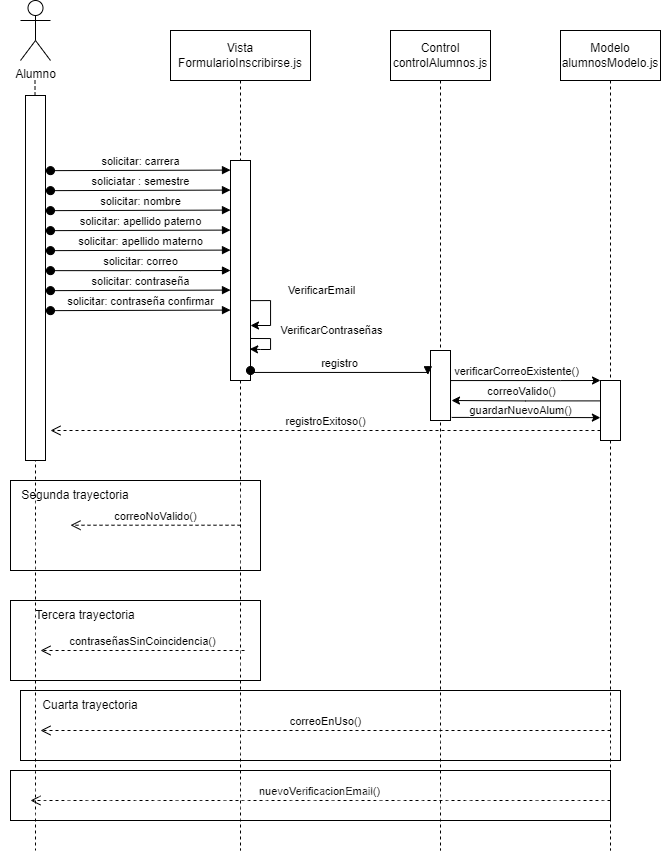

The diagram above was exported from draw.io. Its source (the exported page's mxGraphModel, read from the mxfile embedded in the PNG):
<mxGraphModel dx="1235" dy="731" grid="1" gridSize="10" guides="1" tooltips="1" connect="1" arrows="1" fold="1" page="1" pageScale="1" pageWidth="850" pageHeight="1100" math="0" shadow="0">
  <root>
    <mxCell id="0" />
    <mxCell id="1" parent="0" />
    <mxCell id="S2r8NiHN5n9TqfBeE-ZX-7" value="Vista&lt;br&gt;FormularioInscribirse.js" style="shape=umlLifeline;perimeter=lifelinePerimeter;whiteSpace=wrap;html=1;container=0;dropTarget=0;collapsible=0;recursiveResize=0;outlineConnect=0;portConstraint=eastwest;newEdgeStyle={&quot;edgeStyle&quot;:&quot;elbowEdgeStyle&quot;,&quot;elbow&quot;:&quot;vertical&quot;,&quot;curved&quot;:0,&quot;rounded&quot;:0};size=50;" vertex="1" parent="1">
      <mxGeometry x="230" y="100" width="140" height="820" as="geometry" />
    </mxCell>
    <mxCell id="S2r8NiHN5n9TqfBeE-ZX-8" value="Control&lt;br&gt;controlAlumnos.js" style="shape=umlLifeline;perimeter=lifelinePerimeter;whiteSpace=wrap;html=1;container=0;dropTarget=0;collapsible=0;recursiveResize=0;outlineConnect=0;portConstraint=eastwest;newEdgeStyle={&quot;edgeStyle&quot;:&quot;elbowEdgeStyle&quot;,&quot;elbow&quot;:&quot;vertical&quot;,&quot;curved&quot;:0,&quot;rounded&quot;:0};size=50;" vertex="1" parent="1">
      <mxGeometry x="450" y="100" width="100" height="820" as="geometry" />
    </mxCell>
    <mxCell id="S2r8NiHN5n9TqfBeE-ZX-9" value="Modelo&lt;div&gt;alumnosModelo.js&lt;/div&gt;" style="shape=umlLifeline;perimeter=lifelinePerimeter;whiteSpace=wrap;html=1;container=0;dropTarget=0;collapsible=0;recursiveResize=0;outlineConnect=0;portConstraint=eastwest;newEdgeStyle={&quot;edgeStyle&quot;:&quot;elbowEdgeStyle&quot;,&quot;elbow&quot;:&quot;vertical&quot;,&quot;curved&quot;:0,&quot;rounded&quot;:0};size=50;" vertex="1" parent="1">
      <mxGeometry x="620" y="100" width="100" height="820" as="geometry" />
    </mxCell>
    <mxCell id="S2r8NiHN5n9TqfBeE-ZX-16" value="" style="group" vertex="1" connectable="0" parent="1">
      <mxGeometry x="80" y="70" width="430" height="590" as="geometry" />
    </mxCell>
    <mxCell id="S2r8NiHN5n9TqfBeE-ZX-11" style="edgeStyle=orthogonalEdgeStyle;rounded=0;orthogonalLoop=1;jettySize=auto;html=1;dashed=1;endArrow=none;endFill=0;" edge="1" parent="S2r8NiHN5n9TqfBeE-ZX-16">
      <mxGeometry relative="1" as="geometry">
        <mxPoint x="15" y="850" as="targetPoint" />
        <mxPoint x="14.5" y="80" as="sourcePoint" />
      </mxGeometry>
    </mxCell>
    <mxCell id="S2r8NiHN5n9TqfBeE-ZX-10" value="Alumno" style="shape=umlActor;verticalLabelPosition=bottom;verticalAlign=top;html=1;outlineConnect=0;" vertex="1" parent="S2r8NiHN5n9TqfBeE-ZX-16">
      <mxGeometry width="30" height="60" as="geometry" />
    </mxCell>
    <mxCell id="S2r8NiHN5n9TqfBeE-ZX-19" value="" style="rounded=0;whiteSpace=wrap;html=1;" vertex="1" parent="S2r8NiHN5n9TqfBeE-ZX-16">
      <mxGeometry x="5" y="95" width="20" height="365" as="geometry" />
    </mxCell>
    <mxCell id="S2r8NiHN5n9TqfBeE-ZX-68" value="" style="rounded=0;whiteSpace=wrap;html=1;fillStyle=cross-hatch;align=left;" vertex="1" parent="S2r8NiHN5n9TqfBeE-ZX-16">
      <mxGeometry x="-10" y="480" width="250" height="90" as="geometry" />
    </mxCell>
    <mxCell id="S2r8NiHN5n9TqfBeE-ZX-70" value="Segunda trayectoria" style="text;html=1;align=center;verticalAlign=middle;whiteSpace=wrap;rounded=0;" vertex="1" parent="S2r8NiHN5n9TqfBeE-ZX-16">
      <mxGeometry x="-10" y="480" width="130" height="30" as="geometry" />
    </mxCell>
    <mxCell id="S2r8NiHN5n9TqfBeE-ZX-69" value="correoNoValido()" style="html=1;verticalAlign=bottom;endArrow=open;dashed=1;endSize=8;edgeStyle=elbowEdgeStyle;elbow=vertical;curved=0;rounded=0;" edge="1" parent="S2r8NiHN5n9TqfBeE-ZX-16">
      <mxGeometry relative="1" as="geometry">
        <mxPoint x="50" y="524.71" as="targetPoint" />
        <Array as="points">
          <mxPoint x="145" y="524.71" />
        </Array>
        <mxPoint x="220" y="524.71" as="sourcePoint" />
      </mxGeometry>
    </mxCell>
    <mxCell id="S2r8NiHN5n9TqfBeE-ZX-33" value="" style="rounded=0;whiteSpace=wrap;html=1;" vertex="1" parent="1">
      <mxGeometry x="290" y="230" width="20" height="220" as="geometry" />
    </mxCell>
    <mxCell id="S2r8NiHN5n9TqfBeE-ZX-56" style="edgeStyle=orthogonalEdgeStyle;rounded=0;orthogonalLoop=1;jettySize=auto;html=1;exitX=1;exitY=0.5;exitDx=0;exitDy=0;entryX=0;entryY=0;entryDx=0;entryDy=0;" edge="1" parent="1" source="S2r8NiHN5n9TqfBeE-ZX-43" target="S2r8NiHN5n9TqfBeE-ZX-54">
      <mxGeometry relative="1" as="geometry">
        <Array as="points">
          <mxPoint x="620" y="450" />
          <mxPoint x="620" y="450" />
        </Array>
      </mxGeometry>
    </mxCell>
    <mxCell id="S2r8NiHN5n9TqfBeE-ZX-57" value="verificarCorreoExistente()" style="edgeLabel;html=1;align=center;verticalAlign=middle;resizable=0;points=[];" vertex="1" connectable="0" parent="S2r8NiHN5n9TqfBeE-ZX-56">
      <mxGeometry x="-0.6589" relative="1" as="geometry">
        <mxPoint x="44" y="-10" as="offset" />
      </mxGeometry>
    </mxCell>
    <mxCell id="S2r8NiHN5n9TqfBeE-ZX-64" style="edgeStyle=orthogonalEdgeStyle;rounded=0;orthogonalLoop=1;jettySize=auto;html=1;exitX=1.058;exitY=0.956;exitDx=0;exitDy=0;entryX=-0.007;entryY=0.619;entryDx=0;entryDy=0;exitPerimeter=0;entryPerimeter=0;" edge="1" parent="1" source="S2r8NiHN5n9TqfBeE-ZX-43" target="S2r8NiHN5n9TqfBeE-ZX-54">
      <mxGeometry relative="1" as="geometry">
        <Array as="points">
          <mxPoint x="585" y="487" />
        </Array>
      </mxGeometry>
    </mxCell>
    <mxCell id="S2r8NiHN5n9TqfBeE-ZX-65" value="guardarNuevoAlum()" style="edgeLabel;html=1;align=center;verticalAlign=middle;resizable=0;points=[];" vertex="1" connectable="0" parent="S2r8NiHN5n9TqfBeE-ZX-64">
      <mxGeometry x="-0.1465" y="1" relative="1" as="geometry">
        <mxPoint x="5" y="-6" as="offset" />
      </mxGeometry>
    </mxCell>
    <mxCell id="S2r8NiHN5n9TqfBeE-ZX-43" value="" style="rounded=0;whiteSpace=wrap;html=1;" vertex="1" parent="1">
      <mxGeometry x="490" y="420" width="20" height="70" as="geometry" />
    </mxCell>
    <mxCell id="S2r8NiHN5n9TqfBeE-ZX-21" value="solicitar: carrera" style="html=1;verticalAlign=bottom;startArrow=oval;endArrow=block;startSize=8;edgeStyle=elbowEdgeStyle;elbow=vertical;curved=0;rounded=0;" edge="1" parent="1" target="S2r8NiHN5n9TqfBeE-ZX-33">
      <mxGeometry relative="1" as="geometry">
        <mxPoint x="110" y="240.14" as="sourcePoint" />
        <mxPoint x="260" y="240.14" as="targetPoint" />
      </mxGeometry>
    </mxCell>
    <mxCell id="S2r8NiHN5n9TqfBeE-ZX-22" value="soliciatar : semestre" style="html=1;verticalAlign=bottom;startArrow=oval;endArrow=block;startSize=8;edgeStyle=elbowEdgeStyle;elbow=vertical;curved=0;rounded=0;entryX=0;entryY=0.136;entryDx=0;entryDy=0;entryPerimeter=0;" edge="1" parent="1" target="S2r8NiHN5n9TqfBeE-ZX-33">
      <mxGeometry relative="1" as="geometry">
        <mxPoint x="110" y="260.14" as="sourcePoint" />
        <mxPoint x="260" y="260.14" as="targetPoint" />
      </mxGeometry>
    </mxCell>
    <mxCell id="S2r8NiHN5n9TqfBeE-ZX-23" value="solicitar: nombre" style="html=1;verticalAlign=bottom;startArrow=oval;endArrow=block;startSize=8;edgeStyle=elbowEdgeStyle;elbow=vertical;curved=0;rounded=0;entryX=0;entryY=0.227;entryDx=0;entryDy=0;entryPerimeter=0;" edge="1" parent="1" target="S2r8NiHN5n9TqfBeE-ZX-33">
      <mxGeometry relative="1" as="geometry">
        <mxPoint x="110" y="280.14" as="sourcePoint" />
        <mxPoint x="260" y="280.14" as="targetPoint" />
      </mxGeometry>
    </mxCell>
    <mxCell id="S2r8NiHN5n9TqfBeE-ZX-24" value="solicitar: apellido paterno" style="html=1;verticalAlign=bottom;startArrow=oval;endArrow=block;startSize=8;edgeStyle=elbowEdgeStyle;elbow=vertical;curved=0;rounded=0;" edge="1" parent="1" target="S2r8NiHN5n9TqfBeE-ZX-33">
      <mxGeometry relative="1" as="geometry">
        <mxPoint x="110" y="300.14" as="sourcePoint" />
        <mxPoint x="260" y="300.14" as="targetPoint" />
      </mxGeometry>
    </mxCell>
    <mxCell id="S2r8NiHN5n9TqfBeE-ZX-25" value="solicitar: apellido materno" style="html=1;verticalAlign=bottom;startArrow=oval;endArrow=block;startSize=8;edgeStyle=elbowEdgeStyle;elbow=vertical;curved=0;rounded=0;" edge="1" parent="1" target="S2r8NiHN5n9TqfBeE-ZX-33">
      <mxGeometry relative="1" as="geometry">
        <mxPoint x="110" y="320.14" as="sourcePoint" />
        <mxPoint x="260" y="320.14" as="targetPoint" />
      </mxGeometry>
    </mxCell>
    <mxCell id="S2r8NiHN5n9TqfBeE-ZX-26" value="solicitar: correo" style="html=1;verticalAlign=bottom;startArrow=oval;endArrow=block;startSize=8;edgeStyle=elbowEdgeStyle;elbow=horizontal;curved=0;rounded=0;entryX=0;entryY=0.5;entryDx=0;entryDy=0;" edge="1" parent="1" target="S2r8NiHN5n9TqfBeE-ZX-33">
      <mxGeometry relative="1" as="geometry">
        <mxPoint x="110" y="340.14" as="sourcePoint" />
        <mxPoint x="260" y="340.14" as="targetPoint" />
      </mxGeometry>
    </mxCell>
    <mxCell id="S2r8NiHN5n9TqfBeE-ZX-27" value="solicitar: contraseña" style="html=1;verticalAlign=bottom;startArrow=oval;endArrow=block;startSize=8;edgeStyle=elbowEdgeStyle;elbow=vertical;curved=0;rounded=0;" edge="1" parent="1" target="S2r8NiHN5n9TqfBeE-ZX-33">
      <mxGeometry relative="1" as="geometry">
        <mxPoint x="110" y="360.14" as="sourcePoint" />
        <mxPoint x="260" y="360.14" as="targetPoint" />
      </mxGeometry>
    </mxCell>
    <mxCell id="S2r8NiHN5n9TqfBeE-ZX-28" value="solicitar: contraseña confirmar" style="html=1;verticalAlign=bottom;startArrow=oval;endArrow=block;startSize=8;edgeStyle=elbowEdgeStyle;elbow=vertical;curved=0;rounded=0;entryX=0;entryY=0.682;entryDx=0;entryDy=0;entryPerimeter=0;" edge="1" parent="1" target="S2r8NiHN5n9TqfBeE-ZX-33">
      <mxGeometry relative="1" as="geometry">
        <mxPoint x="110" y="380.14" as="sourcePoint" />
        <mxPoint x="260" y="380.14" as="targetPoint" />
      </mxGeometry>
    </mxCell>
    <mxCell id="S2r8NiHN5n9TqfBeE-ZX-47" style="edgeStyle=orthogonalEdgeStyle;rounded=0;orthogonalLoop=1;jettySize=auto;html=1;entryX=1;entryY=0.75;entryDx=0;entryDy=0;exitX=1.009;exitY=0.637;exitDx=0;exitDy=0;exitPerimeter=0;" edge="1" parent="1" source="S2r8NiHN5n9TqfBeE-ZX-33" target="S2r8NiHN5n9TqfBeE-ZX-33">
      <mxGeometry relative="1" as="geometry">
        <Array as="points">
          <mxPoint x="330" y="370" />
          <mxPoint x="330" y="395" />
        </Array>
      </mxGeometry>
    </mxCell>
    <mxCell id="S2r8NiHN5n9TqfBeE-ZX-48" value="VerificarEmail" style="edgeLabel;html=1;align=center;verticalAlign=middle;resizable=0;points=[];" vertex="1" connectable="0" parent="S2r8NiHN5n9TqfBeE-ZX-47">
      <mxGeometry x="-0.0504" y="1" relative="1" as="geometry">
        <mxPoint x="49" y="-21" as="offset" />
      </mxGeometry>
    </mxCell>
    <mxCell id="S2r8NiHN5n9TqfBeE-ZX-49" style="edgeStyle=orthogonalEdgeStyle;rounded=0;orthogonalLoop=1;jettySize=auto;html=1;entryX=0.956;entryY=0.857;entryDx=0;entryDy=0;entryPerimeter=0;exitX=1.011;exitY=0.809;exitDx=0;exitDy=0;exitPerimeter=0;" edge="1" parent="1" source="S2r8NiHN5n9TqfBeE-ZX-33" target="S2r8NiHN5n9TqfBeE-ZX-33">
      <mxGeometry relative="1" as="geometry">
        <Array as="points">
          <mxPoint x="330" y="408" />
          <mxPoint x="330" y="419" />
          <mxPoint x="320" y="419" />
        </Array>
      </mxGeometry>
    </mxCell>
    <mxCell id="S2r8NiHN5n9TqfBeE-ZX-50" value="VerificarContraseñas" style="edgeLabel;html=1;align=center;verticalAlign=middle;resizable=0;points=[];" vertex="1" connectable="0" parent="S2r8NiHN5n9TqfBeE-ZX-49">
      <mxGeometry x="-0.0774" y="1" relative="1" as="geometry">
        <mxPoint x="59" y="-12" as="offset" />
      </mxGeometry>
    </mxCell>
    <mxCell id="S2r8NiHN5n9TqfBeE-ZX-61" style="edgeStyle=orthogonalEdgeStyle;rounded=0;orthogonalLoop=1;jettySize=auto;html=1;exitX=-0.015;exitY=0.34;exitDx=0;exitDy=0;exitPerimeter=0;" edge="1" parent="1" source="S2r8NiHN5n9TqfBeE-ZX-54">
      <mxGeometry relative="1" as="geometry">
        <mxPoint x="511" y="470" as="targetPoint" />
        <Array as="points">
          <mxPoint x="585" y="470" />
          <mxPoint x="511" y="470" />
        </Array>
      </mxGeometry>
    </mxCell>
    <mxCell id="S2r8NiHN5n9TqfBeE-ZX-62" value="correoValido()" style="edgeLabel;html=1;align=center;verticalAlign=middle;resizable=0;points=[];" vertex="1" connectable="0" parent="S2r8NiHN5n9TqfBeE-ZX-61">
      <mxGeometry x="-0.1595" y="-1" relative="1" as="geometry">
        <mxPoint x="-17" y="-9" as="offset" />
      </mxGeometry>
    </mxCell>
    <mxCell id="S2r8NiHN5n9TqfBeE-ZX-54" value="" style="rounded=0;whiteSpace=wrap;html=1;" vertex="1" parent="1">
      <mxGeometry x="660" y="450" width="20" height="60" as="geometry" />
    </mxCell>
    <mxCell id="S2r8NiHN5n9TqfBeE-ZX-60" value="registroExitoso()" style="html=1;verticalAlign=bottom;endArrow=open;dashed=1;endSize=8;edgeStyle=elbowEdgeStyle;elbow=vertical;curved=0;rounded=0;" edge="1" parent="1">
      <mxGeometry relative="1" as="geometry">
        <mxPoint x="110" y="500" as="targetPoint" />
        <Array as="points">
          <mxPoint x="585" y="500" />
        </Array>
        <mxPoint x="660" y="500" as="sourcePoint" />
      </mxGeometry>
    </mxCell>
    <mxCell id="S2r8NiHN5n9TqfBeE-ZX-63" value="registro" style="html=1;verticalAlign=bottom;startArrow=oval;endArrow=block;startSize=8;edgeStyle=elbowEdgeStyle;elbow=vertical;curved=0;rounded=0;entryX=-0.133;entryY=0.347;entryDx=0;entryDy=0;entryPerimeter=0;" edge="1" parent="1" target="S2r8NiHN5n9TqfBeE-ZX-43">
      <mxGeometry relative="1" as="geometry">
        <mxPoint x="310" y="440" as="sourcePoint" />
        <mxPoint x="480" y="443" as="targetPoint" />
      </mxGeometry>
    </mxCell>
    <mxCell id="S2r8NiHN5n9TqfBeE-ZX-71" value="" style="rounded=0;whiteSpace=wrap;html=1;fillStyle=cross-hatch;" vertex="1" parent="1">
      <mxGeometry x="70" y="670" width="250" height="80" as="geometry" />
    </mxCell>
    <mxCell id="S2r8NiHN5n9TqfBeE-ZX-74" value="Tercera trayectoria" style="text;html=1;align=center;verticalAlign=middle;whiteSpace=wrap;rounded=0;" vertex="1" parent="1">
      <mxGeometry x="60" y="670" width="170" height="30" as="geometry" />
    </mxCell>
    <mxCell id="S2r8NiHN5n9TqfBeE-ZX-75" value="contraseñasSinCoincidencia()" style="html=1;verticalAlign=bottom;endArrow=open;dashed=1;endSize=8;edgeStyle=elbowEdgeStyle;elbow=vertical;curved=0;rounded=0;" edge="1" parent="1">
      <mxGeometry relative="1" as="geometry">
        <mxPoint x="100" y="721" as="targetPoint" />
        <Array as="points">
          <mxPoint x="229.04" y="720" />
        </Array>
        <mxPoint x="304.04" y="720" as="sourcePoint" />
      </mxGeometry>
    </mxCell>
    <mxCell id="S2r8NiHN5n9TqfBeE-ZX-76" value="" style="rounded=0;whiteSpace=wrap;html=1;fillStyle=cross-hatch;" vertex="1" parent="1">
      <mxGeometry x="80" y="760" width="600" height="70" as="geometry" />
    </mxCell>
    <mxCell id="S2r8NiHN5n9TqfBeE-ZX-77" value="Cuarta trayectoria" style="text;html=1;align=center;verticalAlign=middle;whiteSpace=wrap;rounded=0;" vertex="1" parent="1">
      <mxGeometry x="80" y="760" width="140" height="30" as="geometry" />
    </mxCell>
    <mxCell id="S2r8NiHN5n9TqfBeE-ZX-80" value="correoEnUso()" style="html=1;verticalAlign=bottom;endArrow=open;dashed=1;endSize=8;edgeStyle=elbowEdgeStyle;elbow=vertical;curved=0;rounded=0;" edge="1" parent="1">
      <mxGeometry relative="1" as="geometry">
        <mxPoint x="100" y="800" as="targetPoint" />
        <Array as="points">
          <mxPoint x="595" y="800" />
        </Array>
        <mxPoint x="670" y="800" as="sourcePoint" />
      </mxGeometry>
    </mxCell>
    <mxCell id="S2r8NiHN5n9TqfBeE-ZX-81" value="nuevoVerificacionEmail()" style="html=1;verticalAlign=bottom;endArrow=open;dashed=1;endSize=8;edgeStyle=elbowEdgeStyle;elbow=vertical;curved=0;rounded=0;" edge="1" parent="1">
      <mxGeometry relative="1" as="geometry">
        <mxPoint x="90" y="870" as="targetPoint" />
        <Array as="points">
          <mxPoint x="595" y="870" />
        </Array>
        <mxPoint x="670" y="870" as="sourcePoint" />
      </mxGeometry>
    </mxCell>
    <mxCell id="S2r8NiHN5n9TqfBeE-ZX-82" value="" style="rounded=0;whiteSpace=wrap;html=1;fillStyle=cross-hatch;" vertex="1" parent="1">
      <mxGeometry x="70" y="840" width="600" height="50" as="geometry" />
    </mxCell>
  </root>
</mxGraphModel>